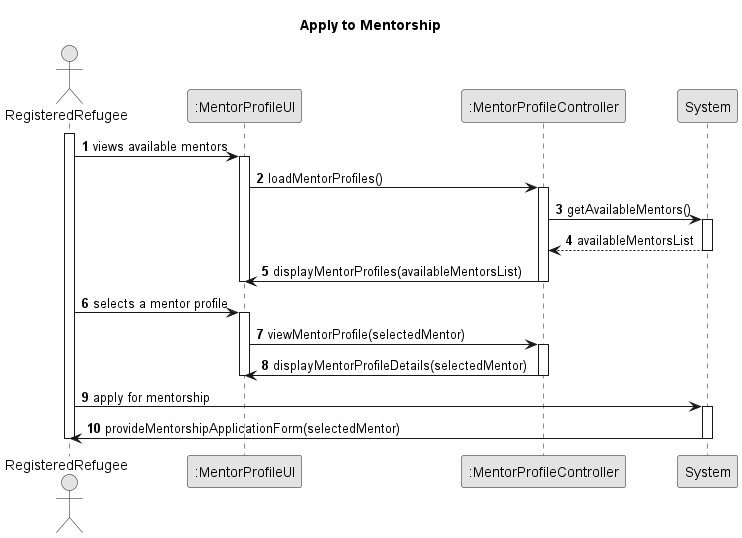

The diagram above was rendered by PlantUML. Its source (embedded in the PNG):
@startuml
skinparam monochrome true
skinparam packageStyle rectangle
skinparam shadowing false

title Apply to Mentorship

autonumber

actor RegisteredRefugee
participant ":MentorProfileUI" as ui_profile
participant ":MentorProfileController" as ctrl_profile
participant "System" as system

activate RegisteredRefugee

    RegisteredRefugee -> ui_profile : views available mentors
    activate ui_profile
        ui_profile -> ctrl_profile : loadMentorProfiles()
        activate ctrl_profile
            ctrl_profile -> system : getAvailableMentors()
            activate system
                system --> ctrl_profile : availableMentorsList
            deactivate system
            ctrl_profile -> ui_profile : displayMentorProfiles(availableMentorsList)
        deactivate ctrl_profile
    deactivate ui_profile

    RegisteredRefugee -> ui_profile : selects a mentor profile
    activate ui_profile
        ui_profile -> ctrl_profile : viewMentorProfile(selectedMentor)
        activate ctrl_profile
            ctrl_profile -> ui_profile : displayMentorProfileDetails(selectedMentor)
        deactivate ctrl_profile
    deactivate ui_profile

    RegisteredRefugee -> system : apply for mentorship
    activate system
        system -> RegisteredRefugee : provideMentorshipApplicationForm(selectedMentor)
    deactivate system

deactivate RegisteredRefugee

@enduml